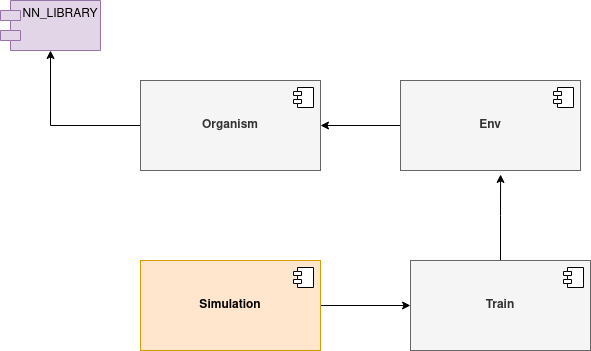

The diagram above was exported from draw.io. Its source (the exported page's mxGraphModel, read from the mxfile embedded in the PNG):
<mxGraphModel dx="880" dy="483" grid="1" gridSize="10" guides="1" tooltips="1" connect="1" arrows="1" fold="1" page="1" pageScale="1" pageWidth="850" pageHeight="1100" math="0" shadow="0">
  <root>
    <mxCell id="0" />
    <mxCell id="1" parent="0" />
    <mxCell id="xvvaVyFFmI1TYQQT6G8v-18" style="edgeStyle=orthogonalEdgeStyle;rounded=0;orthogonalLoop=1;jettySize=auto;html=1;entryX=0;entryY=0.5;entryDx=0;entryDy=0;" edge="1" parent="1" source="xvvaVyFFmI1TYQQT6G8v-1" target="xvvaVyFFmI1TYQQT6G8v-6">
      <mxGeometry relative="1" as="geometry" />
    </mxCell>
    <mxCell id="xvvaVyFFmI1TYQQT6G8v-1" value="&lt;b&gt;Simulation&lt;/b&gt;" style="html=1;dropTarget=0;whiteSpace=wrap;fillColor=#ffe6cc;strokeColor=#d79b00;" vertex="1" parent="1">
      <mxGeometry x="210" y="310" width="180" height="90" as="geometry" />
    </mxCell>
    <mxCell id="xvvaVyFFmI1TYQQT6G8v-2" value="" style="shape=module;jettyWidth=8;jettyHeight=4;" vertex="1" parent="xvvaVyFFmI1TYQQT6G8v-1">
      <mxGeometry x="1" width="20" height="20" relative="1" as="geometry">
        <mxPoint x="-27" y="7" as="offset" />
      </mxGeometry>
    </mxCell>
    <mxCell id="xvvaVyFFmI1TYQQT6G8v-3" value="NN_LIBRARY" style="shape=module;align=left;spacingLeft=20;align=center;verticalAlign=top;whiteSpace=wrap;html=1;fillColor=#e1d5e7;strokeColor=#9673a6;" vertex="1" parent="1">
      <mxGeometry x="70" y="50" width="100" height="50" as="geometry" />
    </mxCell>
    <mxCell id="xvvaVyFFmI1TYQQT6G8v-17" style="edgeStyle=orthogonalEdgeStyle;rounded=0;orthogonalLoop=1;jettySize=auto;html=1;entryX=0.556;entryY=1.044;entryDx=0;entryDy=0;entryPerimeter=0;" edge="1" parent="1" source="xvvaVyFFmI1TYQQT6G8v-6" target="xvvaVyFFmI1TYQQT6G8v-10">
      <mxGeometry relative="1" as="geometry" />
    </mxCell>
    <mxCell id="xvvaVyFFmI1TYQQT6G8v-6" value="&lt;div&gt;&lt;b&gt;Train&lt;/b&gt;&lt;/div&gt;" style="html=1;dropTarget=0;whiteSpace=wrap;fillColor=#f5f5f5;fontColor=#333333;strokeColor=#666666;" vertex="1" parent="1">
      <mxGeometry x="480" y="310" width="180" height="90" as="geometry" />
    </mxCell>
    <mxCell id="xvvaVyFFmI1TYQQT6G8v-7" value="" style="shape=module;jettyWidth=8;jettyHeight=4;" vertex="1" parent="xvvaVyFFmI1TYQQT6G8v-6">
      <mxGeometry x="1" width="20" height="20" relative="1" as="geometry">
        <mxPoint x="-27" y="7" as="offset" />
      </mxGeometry>
    </mxCell>
    <mxCell id="xvvaVyFFmI1TYQQT6G8v-14" style="edgeStyle=orthogonalEdgeStyle;rounded=0;orthogonalLoop=1;jettySize=auto;html=1;entryX=0.5;entryY=1;entryDx=0;entryDy=0;" edge="1" parent="1" source="xvvaVyFFmI1TYQQT6G8v-8" target="xvvaVyFFmI1TYQQT6G8v-3">
      <mxGeometry relative="1" as="geometry" />
    </mxCell>
    <mxCell id="xvvaVyFFmI1TYQQT6G8v-8" value="&lt;div&gt;&lt;b&gt;Organism&lt;/b&gt;&lt;/div&gt;" style="html=1;dropTarget=0;whiteSpace=wrap;fillColor=#f5f5f5;fontColor=#333333;strokeColor=#666666;" vertex="1" parent="1">
      <mxGeometry x="210" y="130" width="180" height="90" as="geometry" />
    </mxCell>
    <mxCell id="xvvaVyFFmI1TYQQT6G8v-9" value="" style="shape=module;jettyWidth=8;jettyHeight=4;" vertex="1" parent="xvvaVyFFmI1TYQQT6G8v-8">
      <mxGeometry x="1" width="20" height="20" relative="1" as="geometry">
        <mxPoint x="-27" y="7" as="offset" />
      </mxGeometry>
    </mxCell>
    <mxCell id="xvvaVyFFmI1TYQQT6G8v-15" style="edgeStyle=orthogonalEdgeStyle;rounded=0;orthogonalLoop=1;jettySize=auto;html=1;entryX=1;entryY=0.5;entryDx=0;entryDy=0;" edge="1" parent="1" source="xvvaVyFFmI1TYQQT6G8v-10" target="xvvaVyFFmI1TYQQT6G8v-8">
      <mxGeometry relative="1" as="geometry" />
    </mxCell>
    <mxCell id="xvvaVyFFmI1TYQQT6G8v-10" value="&lt;div&gt;&lt;b&gt;Env&lt;/b&gt;&lt;/div&gt;" style="html=1;dropTarget=0;whiteSpace=wrap;fillColor=#f5f5f5;fontColor=#333333;strokeColor=#666666;" vertex="1" parent="1">
      <mxGeometry x="470" y="130" width="180" height="90" as="geometry" />
    </mxCell>
    <mxCell id="xvvaVyFFmI1TYQQT6G8v-11" value="" style="shape=module;jettyWidth=8;jettyHeight=4;" vertex="1" parent="xvvaVyFFmI1TYQQT6G8v-10">
      <mxGeometry x="1" width="20" height="20" relative="1" as="geometry">
        <mxPoint x="-27" y="7" as="offset" />
      </mxGeometry>
    </mxCell>
  </root>
</mxGraphModel>